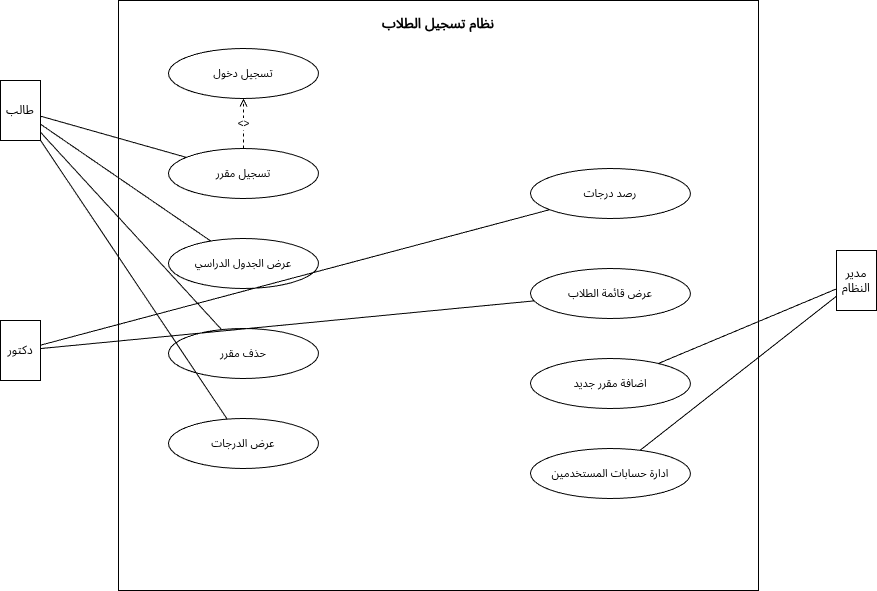

The diagram above was exported from draw.io. Its source (the exported page's mxGraphModel, read from the mxfile embedded in the PNG):
<mxGraphModel dx="1414" dy="707" grid="1" gridSize="10" guides="1" tooltips="1" connect="1" arrows="1" fold="1" page="1" pageScale="1" pageWidth="1169" pageHeight="827" math="0" shadow="0">
  <root>
    <mxCell id="0" />
    <mxCell id="1" parent="0" />
    <mxCell id="2" parent="1" style="rounded=0;whiteSpace=wrap;html=1;verticalAlign=top;fillColor=none;strokeColor=#000000;fontSize=14;fontStyle=1;spacingTop=8;" value="نظام تسجيل الطلاب" vertex="1">
      <mxGeometry height="590" width="640" x="160" y="40" as="geometry" />
    </mxCell>
    <mxCell id="3" parent="1" style="shape=mxgraph.uml.actor;whiteSpace=wrap;html=1;fontSize=12;" value="طالب" vertex="1">
      <mxGeometry height="60" width="40" x="42" y="120" as="geometry" />
    </mxCell>
    <mxCell id="4" parent="1" style="shape=mxgraph.uml.actor;whiteSpace=wrap;html=1;fontSize=12;" value="دكتور" vertex="1">
      <mxGeometry height="60" width="40" x="42" y="360" as="geometry" />
    </mxCell>
    <mxCell id="5" parent="1" style="shape=mxgraph.uml.actor;whiteSpace=wrap;html=1;fontSize=12;" value="مدير النظام" vertex="1">
      <mxGeometry height="60" width="40" x="878" y="290" as="geometry" />
    </mxCell>
    <mxCell id="6" parent="1" style="ellipse;whiteSpace=wrap;html=1;fontSize=11;" value="تسجيل دخول" vertex="1">
      <mxGeometry height="50" width="150" x="210" y="88" as="geometry" />
    </mxCell>
    <mxCell id="7" parent="1" style="ellipse;whiteSpace=wrap;html=1;fontSize=11;" value="تسجيل مقرر" vertex="1">
      <mxGeometry height="50" width="150" x="210" y="188" as="geometry" />
    </mxCell>
    <mxCell id="8" parent="1" style="ellipse;whiteSpace=wrap;html=1;fontSize=11;" value="عرض الجدول الدراسي" vertex="1">
      <mxGeometry height="50" width="150" x="210" y="278" as="geometry" />
    </mxCell>
    <mxCell id="9" parent="1" style="ellipse;whiteSpace=wrap;html=1;fontSize=11;" value="حذف مقرر" vertex="1">
      <mxGeometry height="50" width="150" x="210" y="368" as="geometry" />
    </mxCell>
    <mxCell id="10" parent="1" style="ellipse;whiteSpace=wrap;html=1;fontSize=11;" value="عرض الدرجات" vertex="1">
      <mxGeometry height="50" width="150" x="210" y="458" as="geometry" />
    </mxCell>
    <mxCell id="11" parent="1" style="ellipse;whiteSpace=wrap;html=1;fontSize=11;" value="رصد درجات" vertex="1">
      <mxGeometry height="50" width="160" x="572" y="208" as="geometry" />
    </mxCell>
    <mxCell id="12" parent="1" style="ellipse;whiteSpace=wrap;html=1;fontSize=11;" value="عرض قائمة الطلاب" vertex="1">
      <mxGeometry height="50" width="160" x="572" y="308" as="geometry" />
    </mxCell>
    <mxCell id="13" parent="1" style="ellipse;whiteSpace=wrap;html=1;fontSize=11;" value="اضافة مقرر جديد" vertex="1">
      <mxGeometry height="50" width="160" x="572" y="398" as="geometry" />
    </mxCell>
    <mxCell id="14" parent="1" style="ellipse;whiteSpace=wrap;html=1;fontSize=11;" value="ادارة حسابات المستخدمين" vertex="1">
      <mxGeometry height="50" width="160" x="572" y="488" as="geometry" />
    </mxCell>
    <mxCell id="15" edge="1" parent="1" source="3" style="endArrow=none;html=1;" target="7">
      <mxGeometry relative="1" as="geometry" />
    </mxCell>
    <mxCell id="16" edge="1" parent="1" source="3" style="endArrow=none;html=1;" target="8">
      <mxGeometry relative="1" as="geometry" />
    </mxCell>
    <mxCell id="17" edge="1" parent="1" source="3" style="endArrow=none;html=1;" target="9">
      <mxGeometry relative="1" as="geometry" />
    </mxCell>
    <mxCell id="18" edge="1" parent="1" source="3" style="endArrow=none;html=1;" target="10">
      <mxGeometry relative="1" as="geometry" />
    </mxCell>
    <mxCell id="19" edge="1" parent="1" source="4" style="endArrow=none;html=1;" target="11">
      <mxGeometry relative="1" as="geometry" />
    </mxCell>
    <mxCell id="20" edge="1" parent="1" source="4" style="endArrow=none;html=1;" target="12">
      <mxGeometry relative="1" as="geometry" />
    </mxCell>
    <mxCell id="21" edge="1" parent="1" source="5" style="endArrow=none;html=1;" target="13">
      <mxGeometry relative="1" as="geometry" />
    </mxCell>
    <mxCell id="22" edge="1" parent="1" source="5" style="endArrow=none;html=1;" target="14">
      <mxGeometry relative="1" as="geometry" />
    </mxCell>
    <mxCell id="23" edge="1" parent="1" source="7" style="dashed=1;endArrow=open;endFill=0;html=1;fontSize=10;startArrow=none;" target="6" value="&lt;&lt;include&gt;&gt;">
      <mxGeometry relative="1" as="geometry" />
    </mxCell>
  </root>
</mxGraphModel>